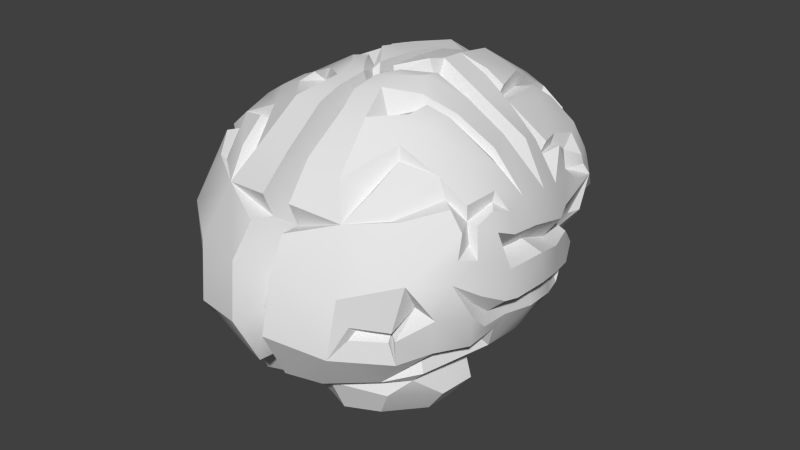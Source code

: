 # Source: LowPolyBrain.blend  (saved by Blender 4.4.32; exported with 4.5.12 LTS)
import bpy
from mathutils import Matrix  # noqa: F401  (used for matrix-valued properties, if any)

bpy.ops.wm.read_factory_settings(use_empty=True)
scene = bpy.context.scene
scene.name = 'Scene'

# ---- collections
col_collection_1 = bpy.data.collections.new('Collection 1'); scene.collection.children.link(col_collection_1)

# ---- node groups
ng_auto_smooth = bpy.data.node_groups.new('Auto Smooth', 'GeometryNodeTree')
_s = ng_auto_smooth.interface.new_socket(name='Geometry', in_out='OUTPUT', socket_type='NodeSocketGeometry')
_s = ng_auto_smooth.interface.new_socket(name='Geometry', in_out='INPUT', socket_type='NodeSocketGeometry')
_s = ng_auto_smooth.interface.new_socket(name='Angle', in_out='INPUT', socket_type='NodeSocketFloat')
_s.subtype = 'ANGLE'
_s.min_value = 0.0
_s.max_value = 3.142
ng_auto_smooth.is_modifier = True
_N = ng_auto_smooth.nodes; _L = ng_auto_smooth.links
n0 = _N.new('NodeGroupOutput'); n0.name = 'Group Output'; n0.location = (480, -100)
n1 = _N.new('NodeGroupInput'); n1.name = 'Group Input'; n1.location = (-420, -300)
n2 = _N.new('NodeGroupInput'); n2.name = 'Group Input.001'; n2.location = (-60, -100)
n3 = _N.new('GeometryNodeSetShadeSmooth'); n3.name = 'Set Shade Smooth'; n3.location = (120, -100)
n3.domain = 'EDGE'
n4 = _N.new('GeometryNodeSetShadeSmooth'); n4.name = 'Set Shade Smooth.001'; n4.location = (300, -100)
n5 = _N.new('GeometryNodeInputMeshEdgeAngle'); n5.name = 'Edge Angle'; n5.location = (-420, -220)
n6 = _N.new('GeometryNodeInputEdgeSmooth'); n6.name = 'Is Edge Smooth'; n6.location = (-60, -160)
n7 = _N.new('GeometryNodeInputShadeSmooth'); n7.name = 'Is Face Smooth'; n7.location = (-240, -340)
n8 = _N.new('FunctionNodeBooleanMath'); n8.name = 'Boolean Math'; n8.location = (-60, -220)
n9 = _N.new('FunctionNodeCompare'); n9.name = 'Compare'; n9.location = (-240, -180)
n9.operation = 'LESS_EQUAL'
_L.new(n5.outputs[0], n9.inputs[0])
_L.new(n4.outputs[0], n0.inputs[0])
_L.new(n1.outputs[1], n9.inputs[1])
_L.new(n9.outputs[0], n8.inputs[0])
_L.new(n7.outputs[0], n8.inputs[1])
_L.new(n2.outputs[0], n3.inputs[0])
_L.new(n6.outputs[0], n3.inputs[1])
_L.new(n3.outputs[0], n4.inputs[0])
_L.new(n8.outputs[0], n3.inputs[2])
n0.is_active_output = True

# ---- world
world_world = bpy.data.worlds.new('World'); scene.world = world_world
world_world.color = (0.05088, 0.05088, 0.05088)
world_world.use_sun_shadow = False
world_world.sun_shadow_jitter_overblur = 0.0
world_world.cycles.sampling_method = 'MANUAL'
world_world.cycles.sample_map_resolution = 256

# ---- meshes
me_plane = bpy.data.meshes.new('Plane')
me_plane.from_pydata([(0.06651, 0.01956, 0.009515), (0.06742, 0.02042, -0.008666), (0.06803, 0.007627, 0.005273), (0.06764, 0.007784, -0.0117), (0.05546, 0.0215, 0.006962), (0.05786, 0.02308, -0.008901), (0.0621, 0.004339, 0.00449), (0.0621, 0.004195, -0.01114), (0.06206, 0.0155, -0.02771), (0.06222, 0.003759, -0.02924), (0.05579, 0.01716, -0.02771), (0.05775, 1.372e-05, -0.03185), (0.05731, 0.0158, -0.04148), (0.05764, 0.001635, -0.0445), (0.0514, 0.01857, -0.04072), (0.05158, -0.002297, -0.04317), (0.05385, 0.01076, -0.04959), (0.05301, -0.001622, -0.04882), (0.04883, 0.01234, -0.05135), (0.05156, 0.00457, -0.0569), (0.05192, 0.01773, -0.06023), (0.06441, 0.03093, 0.0059), (0.06441, 0.03043, -0.007596), (0.06113, 0.02546, -0.03019), (0.05624, 0.02616, -0.04137), (0.05034, 0.01743, -0.05409), (0.06307, -0.0008807, 0.004925), (0.0646, -0.002112, -0.009839), (0.05903, -0.006566, -0.03126), (0.05443, -0.007841, -0.04416), (0.05775, -0.01534, 0.005578), (0.057, -0.01594, -0.01397), (0.0487, -0.01878, -0.02926), (0.04277, -0.01993, -0.04175), (0.03377, -0.01688, -0.05608), (0.04788, -0.007034, -0.05582), (0.0395, -0.000803, -0.06294), (0.04507, 0.006791, -0.05853), (0.02685, -0.01234, -0.05972), (0.03162, 0.0009934, -0.06223), (0.002317, 0.02963, -0.08148), (0.002317, 0.02099, -0.08659), (0.002317, 0.02133, -0.05318), (0.003889, 0.01351, -0.07881), (0.007691, 0.01511, -0.08962), (0.009636, 0.005829, -0.08694), (0.008937, 0.02838, -0.09013), (0.008937, 0.02103, -0.09383), (0.01918, 0.01453, -0.08739), (0.01796, 0.02838, -0.09047), (0.02078, 0.02221, -0.09301), (0.02905, 0.0211, -0.08862), (0.03356, 0.02678, -0.09001), (0.03707, 0.01982, -0.08251), (0.02301, 0.03288, -0.08673), (0.03522, 0.02823, -0.07999), (0.03064, 0.01886, -0.0899), (0.03415, 0.01284, -0.07829), (0.0193, 0.01213, -0.08737), (0.01867, 0.009838, -0.08133), (0.0445, 0.03043, -0.07538), (0.04416, 0.02106, -0.08114), (0.04124, 0.01408, -0.0721), (0.03849, 0.01037, -0.06826), (0.02301, 0.01051, -0.069), (0.007694, -0.00026, -0.08114), (0.01702, 0.002947, -0.05921), (0.003181, 0.009671, -0.08582), (0.01317, -0.004002, -0.04728), (0.04544, 0.01082, -0.07045), (0.05045, 0.03066, -0.06741), (0.01745, -0.009335, -0.05736), (0.00198, -0.001043, -0.07877), (0.003523, -0.00469, -0.04662), (0.002824, 0.01094, -0.06839), (0.004025, 0.003179, -0.04464), (0.06195, 0.03919, 0.007188), (0.06085, 0.0419, -0.002455), (0.05612, 0.03771, -0.03192), (0.05267, 0.03884, -0.04401), (0.05929, 0.03994, -0.01855), (0.04778, 0.05638, -0.001511), (0.04334, 0.05739, -0.01357), (0.04473, 0.05142, -0.03336), (0.04629, 0.05447, -0.02367), (0.04202, 0.05593, -0.01494), (0.03463, 0.0665, 0.003699), (0.0302, 0.06869, -0.008363), (0.02487, 0.0732, -0.02586), (0.02929, 0.07076, -0.01415), (0.02769, 0.06537, -0.01108), (0.04515, 0.04424, -0.03561), (0.0475, 0.04676, -0.04638), (0.0348, 0.06472, -0.02788), (0.04648, 0.05004, -0.03807), (0.02971, 0.06934, -0.03104), (0.04303, 0.04725, -0.06218), (0.03401, 0.06184, -0.05), (0.04302, 0.04988, -0.049), (0.04465, 0.04237, -0.05476), (0.04323, 0.04554, -0.04682), (0.04394, 0.03535, -0.07499), (0.04856, 0.03949, -0.06244), (0.04555, 0.03414, -0.05636), (0.05226, 0.03225, -0.05485), (0.0484, 0.03492, -0.06522), (0.03829, 0.04856, -0.07137), (0.04373, 0.03894, -0.07303), (0.002071, 0.04028, -0.08355), (0.008945, 0.036, -0.0922), (0.01798, 0.03582, -0.09248), (0.02362, 0.03894, -0.08637), (0.02789, 0.03707, -0.08822), (0.03738, 0.03366, -0.08376), (0.03152, 0.04616, -0.07234), (0.0279, 0.04419, -0.08404), (0.03575, 0.04543, -0.07698), (0.02417, 0.04353, -0.08098), (0.02968, 0.05799, -0.06622), (0.02459, 0.05403, -0.0644), (0.02848, 0.06333, -0.02874), (0.02434, 0.06459, -0.04716), (0.02924, 0.06523, -0.05235), (0.02367, 0.06039, -0.0696), (0.02463, 0.07121, -0.04657), (0.03098, 0.05209, -0.07399), (0.02354, 0.05007, -0.08142), (0.01018, 0.04618, -0.08887), (0.01921, 0.046, -0.08915), (0.009618, 0.06158, -0.07806), (0.008347, 0.0764, -0.04786), (0.02324, 0.07456, -0.02892), (0.02201, 0.06855, -0.02661), (0.01083, 0.07821, -0.02834), (0.01653, 0.07526, -0.007269), (0.01236, 0.07853, -0.01619), (0.01501, 0.06958, -0.01001), (0.02195, 0.07158, 0.007901), (0.01751, 0.07624, 0.0007116), (0.04755, 0.05291, -0.0005894), (0.0344, 0.06303, 0.00462), (0.02348, 0.06651, 0.008728), (0.008299, 0.07681, 0.004124), (0.005097, 0.07399, 0.003561), (0.01043, 0.07319, 0.01669), (0.009989, 0.07608, 0.009606), (0.01752, 0.06469, 0.02085), (0.002721, 0.05682, -0.0745), (0.001216, 0.07387, -0.04653), (0.001967, 0.07784, -0.02915), (0.00251, 0.07798, -0.01367), (0.01133, 0.07941, -0.008638), (0.003115, 0.07683, 0.001802), (0.00334, 0.07207, 0.02302), (0.002903, 0.07495, 0.01126), (0.002276, 0.02778, -0.05388), (0.0347, 0.06646, 0.008618), (0.005079, 0.06162, 0.00438), (0.002411, 0.03989, -0.04347), (0.0268, 0.06959, 0.01132), (0.002405, 0.04575, -0.01822), (0.05254, 0.05348, 0.004123), (0.002013, 0.06179, 0.003159), (0.0165, 0.0668, 0.03152), (0.02993, 0.05981, 0.02898), (0.005304, 0.06686, 0.03092), (0.05654, 0.04452, 0.02468), (0.0348, 0.0645, 0.0196), (0.05817, 0.0468, 0.01151), (0.02609, 0.06771, 0.01999), (0.04676, 0.05768, 0.01556), (0.05616, 0.03821, 0.02342), (0.05776, 0.04277, 0.01174), (0.01994, 0.04973, 0.04753), (0.02758, 0.04444, 0.04053), (0.004734, 0.05287, 0.04688), (0.04632, 0.05257, 0.0275), (0.03123, 0.05371, 0.02983), (0.03307, 0.0556, 0.03284), (0.03767, 0.04384, 0.04295), (0.03126, 0.0471, 0.04338), (0.04969, 0.0452, 0.02767), (0.03997, 0.03901, 0.04361), (0.05405, 0.04391, 0.03041), (0.04356, 0.03974, 0.04309), (0.05876, 0.03635, 0.02933), (0.05124, 0.02062, 0.04848), (0.06017, 0.03776, 0.02298), (0.06094, 0.04138, 0.01545), (0.05823, 0.03081, 0.02414), (0.0637, 0.03429, 0.01546), (0.06237, 0.02615, 0.02406), (0.05983, 0.02761, 0.03203), (0.05735, 0.006671, 0.03878), (0.06806, 0.009177, 0.01331), (0.06179, 0.003458, 0.01456), (0.06322, -0.001072, 0.01759), (0.06529, 0.01389, 0.02424), (0.06185, 0.009773, 0.02394), (0.0639, 0.006179, 0.02641), (0.06031, 0.01951, 0.03454), (0.04673, -0.02065, 0.004603), (0.04501, -0.01938, -0.01114), (0.03889, -0.02353, -0.02611), (0.03417, -0.02449, -0.03508), (0.02227, -0.02268, -0.04142), (0.0158, -0.01813, -0.04582), (0.05094, -0.01816, 0.03456), (0.04583, -0.02346, 0.03358), (0.05723, -0.009879, 0.01135), (0.04773, -0.01211, 0.03283), (0.06167, -0.005526, 0.009062), (0.06109, -0.007966, 0.02207), (0.05456, -0.008324, 0.03508), (0.02666, 0.0367, 0.05362), (0.03295, 0.01394, 0.06168), (0.04743, 0.002202, 0.04944), (0.006318, 0.03899, 0.05747), (0.006089, 0.02935, 0.05251), (0.00759, 0.02977, 0.0617), (0.03582, 0.003218, 0.05799), (0.05017, 0.01007, 0.04095), (0.04377, -2.505e-05, 0.04493), (0.03543, 0.0003534, 0.05352), (0.04578, -0.002242, 0.0487), (0.04706, -0.01198, 0.04555), (0.04738, -0.001923, 0.04726), (0.0349, -0.002372, 0.05701), (0.03113, -0.009269, 0.06335), (0.03833, -0.0237, 0.04226), (0.0206, -0.027, 0.05349), (0.009122, 0.01642, 0.06896), (0.007534, -0.00639, 0.07056), (0.006577, -0.02671, 0.05795), (0.002706, 0.04181, 0.0007505), (0.01987, -0.02668, 0.04465), (0.005854, -0.02639, 0.04381), (0.002249, 0.06229, 0.005193), (0.003624, 0.03295, 0.01561), (0.003515, 0.02365, 0.04218), (-1.582e-06, 0.01049, 0.01449), (0.001573, 0.009193, 0.05741), (0.001573, -0.002022, 0.06088), (0.001576, -0.01361, 0.05169), (0.001574, -0.01628, 0.04017), (0.01196, -0.01233, -0.03859), (-1.863e-09, -0.004158, -0.02215), (0.011, -0.01192, -0.01802), (0.01672, -0.01938, -0.01073), (-9.201e-07, 0.02133, -0.05318), (2.287e-06, 0.003179, -0.04464), (-9.984e-07, 0.02778, -0.05388), (-7.451e-07, 0.03989, -0.04347), (-7.525e-07, 0.04575, -0.01822), (-1.862e-07, 0.04181, 0.0007505), (1.536e-06, 0.03295, 0.01561), (0.05177, -0.03129, 0.00577), (0.03816, -0.03143, 0.03794), (0.01893, -0.02989, 0.04698), (0.006644, -0.03129, 0.04507), (3.208e-18, -0.03128, -0.01683), (0.008316, -0.03128, -0.01512), (0.02637, -0.03129, -0.007016), (0.05136, -0.03143, 0.02233), (0.04496, -0.03129, -0.00197), (0.01364, -0.03128, -0.003825), (0.04312, -0.04256, 0.00802), (0.03227, -0.04256, 0.0337), (0.02019, -0.04254, 0.0405), (0.01017, -0.04258, 0.03625), (-4.657e-10, -0.04256, -0.007581), (0.007962, -0.04256, -0.00463), (0.02535, -0.04256, -0.0008408), (0.04302, -0.04256, 0.01882), (0.03886, -0.04256, 0.001248), (0.007502, -0.04256, 0.004578), (0.02211, -0.04607, 0.02288), (2.924e-06, -0.02779, 0.03656), (2.47e-06, -0.03926, 0.02301), (1.164e-10, -0.06185, 0.001569), (0.006896, -0.06185, 0.006412), (0.005707, -0.06185, 0.009557), (1.125e-06, -0.04256, 0.008575), (-1.124e-06, -0.06185, 0.01208)], [], [(41, 43, 42), (0, 1, 4), (3, 2, 7), (5, 1, 8), (3, 7, 9), (1, 3, 8), (8, 9, 12), (10, 8, 12), (9, 11, 15), (14, 12, 16), (12, 13, 16), (16, 13, 19), (18, 16, 19), (15, 17, 13), (14, 18, 25), (5, 10, 23), (10, 14, 24), (4, 5, 22), (7, 6, 26), (11, 7, 27), (15, 11, 28), (27, 26, 30), (28, 27, 31), (29, 28, 32), (35, 34, 36), (29, 33, 35), (35, 19, 17), (33, 34, 35), (62, 69, 63, 57), (69, 37, 63), (19, 35, 36), (39, 36, 38), (29, 17, 15), (1, 5, 4), (2, 6, 7), (10, 5, 8), (7, 11, 9), (3, 9, 8), (9, 13, 12), (14, 10, 12), (13, 9, 15), (18, 14, 16), (25, 18, 20), (24, 14, 25), (22, 5, 23), (23, 10, 24), (21, 4, 22), (27, 7, 26), (28, 11, 27), (29, 15, 28), (31, 27, 30), (32, 28, 31), (33, 29, 32), (36, 34, 38), (18, 37, 69, 20), (1, 0, 2, 3), (17, 29, 35), (40, 41, 42), (43, 41, 44), (67, 43, 44), (41, 40, 46, 47), (41, 47, 44), (44, 47, 50, 48), (47, 46, 49, 50), (48, 50, 52, 51), (52, 54, 55), (52, 50, 49, 54), (53, 52, 55), (52, 53, 57, 56), (56, 51, 52), (57, 59, 58), (51, 56, 58, 48), (45, 44, 58), (56, 57, 58), (59, 45, 58), (48, 58, 44), (57, 53, 61, 62), (53, 55, 60, 61), (59, 57, 63, 64), (59, 64, 45), (45, 64, 66, 65), (45, 67, 44), (64, 63, 37, 66), (39, 68, 37), (66, 37, 68), (37, 19, 36), (37, 36, 39), (37, 18, 19), (68, 65, 66), (69, 62, 70), (20, 69, 70), (62, 61, 70), (61, 60, 70), (39, 38, 71), (68, 39, 71), (65, 68, 73, 72), (65, 72, 67, 45), (72, 73, 75, 74), (67, 72, 74, 43), (74, 42, 43), (42, 74, 75), (21, 22, 77, 76), (77, 22, 80), (23, 24, 79, 78), (77, 80, 82, 81), (80, 78, 83, 84), (80, 84, 85), (82, 80, 85), (85, 84, 89, 90), (89, 93, 88), (82, 85, 90, 87), (81, 82, 87, 86), (13, 17, 19), (70, 25, 20), (25, 70, 24), (78, 79, 92), (91, 78, 92), (78, 91, 83), (93, 83, 91), (114, 117, 126, 125), (120, 121, 124, 95), (92, 99, 100), (98, 94, 91, 100), (96, 98, 100, 99), (99, 103, 102), (79, 104, 103), (99, 92, 79), (79, 24, 104), (70, 104, 24), (96, 99, 102), (70, 60, 101, 105), (103, 105, 102), (103, 104, 70), (105, 103, 70), (96, 102, 107, 106), (102, 105, 101, 107), (54, 49, 110, 111), (49, 46, 109, 110), (46, 40, 108, 109), (55, 54, 112, 113), (101, 55, 113), (55, 101, 60), (111, 112, 54), (107, 116, 114), (113, 112, 115, 116), (101, 113, 116, 107), (106, 107, 114), (111, 117, 115, 112), (114, 116, 115, 117), (106, 114, 119, 118), (96, 106, 118, 97), (121, 119, 123, 124), (122, 97, 118), (119, 121, 122, 118), (93, 120, 88), (94, 98, 97), (98, 96, 97), (91, 92, 100), (84, 83, 93), (89, 84, 93), (93, 91, 94), (93, 94, 97), (93, 97, 122), (120, 93, 122, 121), (119, 114, 125), (123, 119, 125), (110, 109, 127, 128), (110, 128, 111), (108, 127, 109), (111, 128, 126, 117), (124, 123, 129, 130), (129, 123, 125), (126, 129, 125), (127, 129, 126, 128), (22, 23, 80), (23, 78, 80), (103, 99, 79), (120, 95, 131, 132), (120, 132, 88), (132, 131, 133), (88, 132, 133), (124, 130, 133), (95, 124, 131), (124, 133, 131), (87, 90, 136, 134), (90, 89, 135, 136), (135, 89, 88, 133), (86, 87, 138, 137), (134, 138, 87), (86, 137, 141, 140), (81, 86, 140, 139), (81, 139, 77), (137, 138, 145, 144), (141, 137, 144, 146), (134, 136, 143, 142), (138, 134, 142, 145), (130, 129, 147, 148), (133, 130, 148, 149), (135, 133, 149, 150), (129, 127, 108, 147), (143, 136, 151), (136, 135, 151), (150, 151, 135), (143, 151, 152), (144, 145, 154, 153), (145, 142, 154), (142, 143, 154), (151, 150, 152), (108, 40, 155), (152, 150, 160, 162), (147, 108, 155, 158), (140, 141, 159, 156), (155, 40, 42), (139, 140, 156, 161), (143, 152, 162, 157), (149, 148, 158, 160), (148, 147, 158), (150, 149, 160), (146, 163, 169), (161, 77, 139), (144, 163, 146), (168, 170, 166), (163, 144, 153, 165), (168, 76, 77, 161), (168, 161, 170), (141, 146, 169), (159, 141, 169), (169, 167, 156, 159), (167, 169, 163, 164), (170, 167, 164), (170, 164, 176), (161, 156, 170), (156, 167, 170), (168, 166, 171, 172), (172, 76, 168), (172, 171, 187, 188), (164, 163, 173), (163, 165, 175, 173), (174, 164, 173), (166, 170, 176), (174, 177, 164), (177, 176, 164), (178, 176, 177), (174, 178, 177), (176, 178, 180, 179), (174, 180, 178), (176, 179, 182, 181), (181, 182, 184, 183), (183, 184, 186, 185), (183, 185, 171, 181), (166, 176, 181, 171), (76, 172, 188), (187, 171, 189, 191), (76, 188, 190), (171, 185, 189), (76, 190, 21), (21, 190, 4), (188, 187, 190), (187, 191, 190), (192, 191, 189), (185, 192, 189), (4, 190, 0), (186, 192, 185), (26, 6, 195, 196), (186, 193, 200), (6, 2, 194, 195), (195, 194, 197, 198), (196, 195, 198, 199), (0, 197, 194, 2), (0, 190, 191, 197), (200, 198, 197), (198, 200, 199), (200, 197, 191), (191, 192, 200), (192, 186, 200), (199, 200, 193), (34, 33, 204, 205), (31, 30, 201, 202), (38, 34, 205, 206), (33, 32, 203, 204), (68, 71, 206), (32, 31, 202, 203), (71, 38, 206), (201, 30, 207, 208), (207, 30, 209, 210), (211, 209, 30), (26, 211, 30), (211, 212, 209), (196, 212, 211, 26), (213, 210, 212), (212, 210, 209), (199, 193, 212), (196, 199, 212), (186, 184, 214, 215), (193, 213, 212), (182, 214, 184), (179, 214, 182), (214, 179, 180), (174, 214, 180), (214, 174, 173), (217, 214, 173, 175), (214, 219, 231), (214, 217, 218), (214, 218, 219), (186, 215, 220, 216), (216, 220, 223, 222), (193, 186, 221), (216, 222, 221), (186, 216, 221), (226, 221, 222), (213, 193, 226, 225), (193, 221, 226), (226, 222, 225), (222, 223, 227, 224), (224, 225, 222), (208, 207, 229), (207, 210, 229), (213, 225, 229), (210, 213, 229), (229, 225, 228), (230, 229, 228), (227, 228, 225, 224), (220, 227, 223), (228, 227, 220), (215, 214, 231), (228, 232, 233), (228, 215, 231, 232), (215, 228, 220), (230, 228, 233), (230, 233, 236, 235), (232, 231, 241, 242), (229, 230, 235, 208), (231, 219, 239, 241), (153, 154, 237, 234), (165, 153, 234, 238), (143, 157, 237), (154, 143, 237), (205, 204, 246), (237, 157, 234), (162, 234, 157), (234, 162, 160), (218, 239, 219), (175, 165, 238), (233, 232, 242, 243), (236, 233, 243, 244), (217, 239, 218), (217, 175, 238, 239), (203, 247, 246), (202, 248, 247), (238, 240, 239), (244, 243, 240), (243, 242, 240), (241, 239, 240), (242, 241, 240), (201, 248, 202), (205, 245, 206), (245, 68, 206), (68, 245, 246), (160, 158, 252, 253), (234, 160, 253, 254), (158, 155, 251, 252), (42, 75, 250, 249), (238, 234, 254, 255), (155, 42, 249, 251), (75, 73, 246), (250, 75, 246), (240, 238, 255), (208, 235, 258, 257), (246, 247, 261, 260), (235, 236, 259, 258), (208, 257, 263), (201, 256, 264), (248, 262, 265), (247, 248, 265, 261), (263, 257, 267, 273), (258, 259, 269, 268), (264, 256, 266, 274), (257, 258, 268, 267), (265, 262, 272, 275), (260, 261, 271, 270), (261, 265, 275, 271), (262, 264, 274, 272), (256, 263, 273, 266), (269, 259, 277, 278), (240, 277, 244), (259, 236, 244, 277), (201, 208, 263), (256, 201, 263), (262, 248, 264), (248, 201, 264), (270, 271, 280, 279), (271, 275, 281, 280), (275, 276, 278), (275, 272, 276), (267, 268, 276), (269, 278, 276), (272, 274, 276), (273, 267, 276), (266, 273, 276), (274, 266, 276), (268, 269, 276), (281, 275, 282, 283), (282, 275, 278), (203, 202, 247), (204, 203, 246), (245, 205, 246), (73, 68, 246)])
me_plane.polygons.foreach_set('use_smooth', [True] * 407)
_k = set([(4, 5), (5, 10), (6, 7), (6, 195), (7, 11), (10, 14), (11, 15), (14, 18), (18, 37), (37, 39), (39, 68), (40, 46), (43, 44), (44, 48), (46, 49), (48, 51), (49, 54), (54, 55), (54, 111), (68, 246), (78, 91), (85, 90), (90, 136), (91, 93), (91, 100), (98, 100), (99, 100), (99, 103), (107, 114), (111, 117), (114, 117), (114, 119), (119, 121), (120, 121), (120, 132), (136, 143), (139, 140), (140, 141), (141, 146), (143, 157), (171, 172), (171, 181), (171, 189), (174, 177), (181, 182), (195, 198), (198, 200), (209, 210), (214, 218), (218, 239), (221, 222), (222, 223), (222, 225), (246, 247), (247, 248)])
me_plane.attributes.new('sharp_edge', 'BOOLEAN', 'EDGE').data.foreach_set('value', [ (min(e.vertices), max(e.vertices)) in _k for e in me_plane.edges])
me_plane.use_remesh_preserve_volume = False
me_plane.use_remesh_preserve_attributes = False
me_plane.use_mirror_vertex_groups = False
me_plane.update()

# ---- objects
ob_brain = bpy.data.objects.new('Brain', me_plane)

# ---- transforms, parenting, visibility, modifiers, constraints
ob_brain.location = (0.0, 0.0, 0.0)
ob_brain.rotation_euler = (1.484, -2.406e-16, -2.018e-16)
ob_brain.lineart.crease_threshold = 0.0
_m = ob_brain.modifiers.new('Mirror', 'MIRROR')
_m = ob_brain.modifiers.new('EdgeSplit', 'EDGE_SPLIT')
_m.split_angle = 1.92
_m = ob_brain.modifiers.new('Auto Smooth', 'NODES')
_m.node_group = ng_auto_smooth
_gi = [s.identifier for s in ng_auto_smooth.interface.items_tree if s.item_type == 'SOCKET' and s.in_out == 'INPUT']
_m[_gi[1]] = 0.4014  # Angle

# ---- collection membership
col_collection_1.objects.link(ob_brain)

# ---- scene / render settings (as saved in the file)
scene.frame_start = 1; scene.frame_end = 250; scene.frame_set(1)
scene.render.engine = 'BLENDER_EEVEE_NEXT'
scene.render.image_settings.color_mode = 'RGB'
scene.render.image_settings.compression = 90
scene.render.resolution_percentage = 50
scene.render.dither_intensity = 0.0
scene.render.bake_margin = 2
scene.render.bake_bias = 0.0
scene.cycles.use_denoising = False
scene.cycles.samples = 10
scene.cycles.sampling_pattern = 'TABULATED_SOBOL'
scene.cycles.light_sampling_threshold = 0.0
scene.cycles.use_adaptive_sampling = False
scene.cycles.use_light_tree = False
scene.cycles.blur_glossy = 0.0
scene.cycles.volume_bounces = 1
scene.cycles.pixel_filter_type = 'GAUSSIAN'
scene.cycles.sample_clamp_indirect = 0.0
scene.view_settings.view_transform = 'Standard'
bpy.context.view_layer.update()

# ---- added for rendering (the .blend has no active camera and no usable light): camera, sun
cam_auto = bpy.data.cameras.new('AutoCamera')
cam_auto.lens = 50.0
cam_auto.sensor_width = 36.0
cam_auto.clip_end = 1000.0
ob_auto_camera = bpy.data.objects.new('AutoCamera', cam_auto)
scene.collection.objects.link(ob_auto_camera)
ob_auto_camera.location = (0.250956, -0.288791, 0.208497)
ob_auto_camera.rotation_euler = (1.09748, -7.21219e-08, 0.694738)
scene.camera = ob_auto_camera
light_auto_sun = bpy.data.lights.new('AutoSun', 'SUN')
light_auto_sun.energy = 3.0
light_auto_sun.angle = 0.0523599
ob_auto_sun = bpy.data.objects.new('AutoSun', light_auto_sun)
scene.collection.objects.link(ob_auto_sun)
ob_auto_sun.rotation_euler = (0.872665, 0.174533, 0.523599)
bpy.context.view_layer.update()

